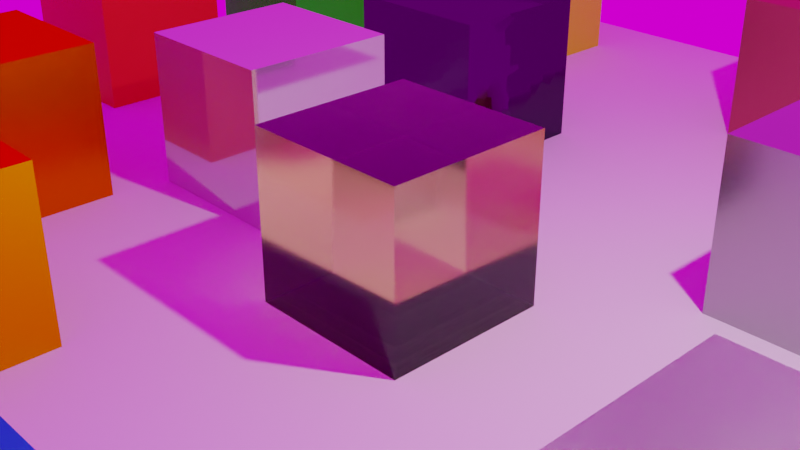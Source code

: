 # Source: materials.blend  (saved by Blender 3.1.7; exported with 4.5.12 LTS)
import bpy
from mathutils import Matrix  # noqa: F401  (used for matrix-valued properties, if any)

bpy.ops.wm.read_factory_settings(use_empty=True)
scene = bpy.context.scene
scene.name = 'Scene'

# ---- collections
col_collection = bpy.data.collections.new('Collection'); scene.collection.children.link(col_collection)

# ---- images (referenced by path relative to the original .blend; pixels are not part of the script)
import os
ASSET_DIR = os.environ.get("B2B_ASSET_DIR", "")  # directory of the original .blend (textures are referenced by path, not embedded)
HERE = os.path.dirname(os.path.abspath(__file__))  # packed textures are extracted next to this script under _unpacked/

def load_image(name, relpath, width, height, colorspace="sRGB"):
    """Load a texture the original file referenced (path relative to the .blend, or extracted next to this script)."""
    p = next((c for c in (os.path.join(HERE, relpath), os.path.join(ASSET_DIR, relpath)) if relpath and os.path.exists(c)), "")
    if p:
        img = bpy.data.images.load(p, check_existing=True)
        img.name = name
    else:  # same state as the original file: an image datablock whose file is absent (Cycles renders it pink)
        img = bpy.data.images.new(name, width, height)
        img.source = "FILE"
        img.filepath = "//" + (relpath or name)
    img.colorspace_settings.name = colorspace
    return img
img_forest_exr = load_image('forest.exr', 'forest.exr', 1024, 1024, 'Linear Rec.709')

# ---- materials (node trees are filled in below, after node groups)
mat_su8 = bpy.data.materials.new('SU8')
mat_su8.surface_render_method = 'BLENDED'
mat_su8.blend_method = 'BLEND'
mat_su8.alpha_threshold = 1.0
mat_su8.use_transparency_overlap = False
mat_su8.show_transparent_back = False
mat_su8.use_transparent_shadow = False
mat_su8.use_raytrace_refraction = True
mat_su8.use_screen_refraction = True
mat_su8.thickness_mode = 'SLAB'
mat_su8.line_color = (0.0, 0.0, 0.0, 1.0)
mat_gold = bpy.data.materials.new('Gold')
mat_gold.use_transparent_shadow = False
mat_aluminum = bpy.data.materials.new('Aluminum')
mat_aluminum.use_transparent_shadow = False
mat_pp = bpy.data.materials.new('PP')
mat_pp.use_transparent_shadow = False
mat_pp.use_raytrace_refraction = True
mat_pp.use_screen_refraction = True
mat_pp.thickness_mode = 'SLAB'
mat_water = bpy.data.materials.new('Water')
mat_water.surface_render_method = 'BLENDED'
mat_water.blend_method = 'BLEND'
mat_water.use_transparency_overlap = False
mat_water.show_transparent_back = False
mat_water.use_raytrace_refraction = True
mat_water.use_screen_refraction = True
mat_water.thickness_mode = 'SLAB'
mat_silicon = bpy.data.materials.new('Silicon')
mat_silicon.use_transparent_shadow = False
mat_silicon_dioxide = bpy.data.materials.new('Silicon Dioxide')
mat_silicon_dioxide.use_transparent_shadow = False
mat_silicon_nitrate = bpy.data.materials.new('Silicon Nitrate')
mat_silicon_nitrate.use_transparent_shadow = False
mat_polysilicon = bpy.data.materials.new('Polysilicon')
mat_polysilicon.use_transparent_shadow = False
mat_molybdenum = bpy.data.materials.new('Molybdenum')
mat_molybdenum.use_transparent_shadow = False
mat_copper = bpy.data.materials.new('Copper')
mat_copper.use_transparent_shadow = False
mat_yellow = bpy.data.materials.new('Yellow')
mat_yellow.use_transparent_shadow = False
mat_green = bpy.data.materials.new('Green')
mat_green.use_transparent_shadow = False
mat_red = bpy.data.materials.new('Red')
mat_red.use_transparent_shadow = False
mat_blue = bpy.data.materials.new('Blue')
mat_blue.use_transparent_shadow = False
mat_pink = bpy.data.materials.new('Pink')
mat_pink.use_transparent_shadow = False
mat_cyan = bpy.data.materials.new('Cyan')
mat_cyan.use_transparent_shadow = False

# ---- material node trees
mat_su8.use_nodes = True; mat_su8.node_tree.nodes.clear()
_N = mat_su8.node_tree.nodes; _L = mat_su8.node_tree.links
n0 = _N.new('ShaderNodeOutputMaterial'); n0.name = 'Material Output'; n0.location = (300, 300)
n1 = _N.new('ShaderNodeBsdfPrincipled'); n1.name = 'Principled BSDF'; n1.location = (10, 300)
n1.distribution = 'GGX'
n1.subsurface_method = 'RANDOM_WALK_SKIN'
n1.inputs[0].default_value = (0.8, 0.6745, 0.2251, 1.0)
n1.inputs[2].default_value = 0.126
n1.inputs[3].default_value = 1.45
n1.inputs[18].default_value = 1.0
n1.inputs[27].default_value = (0.0, 0.0, 0.0, 1.0)
n1.inputs[28].default_value = 1.0
_L.new(n1.outputs[0], n0.inputs[0])
n0.is_active_output = True
mat_gold.use_nodes = True; mat_gold.node_tree.nodes.clear()
_N = mat_gold.node_tree.nodes; _L = mat_gold.node_tree.links
n0 = _N.new('ShaderNodeOutputMaterial'); n0.name = 'Material Output'; n0.location = (300, 300)
n1 = _N.new('ShaderNodeBsdfAnisotropic'); n1.name = 'Glossy BSDF'; n1.location = (10, 300)
n1.distribution = 'GGX'
n1.inputs[0].default_value = (0.8, 0.3872, 0.0, 1.0)
n1.inputs[1].default_value = 0.1339
_L.new(n1.outputs[0], n0.inputs[0])
n0.is_active_output = True
mat_aluminum.use_nodes = True; mat_aluminum.node_tree.nodes.clear()
_N = mat_aluminum.node_tree.nodes; _L = mat_aluminum.node_tree.links
n0 = _N.new('ShaderNodeBsdfPrincipled'); n0.name = 'Principled BSDF'; n0.location = (10, 300)
n0.distribution = 'GGX'
n0.subsurface_method = 'BURLEY'
n0.inputs[0].default_value = (0.3672, 0.3672, 0.3672, 1.0)
n0.inputs[1].default_value = 1.0
n0.inputs[2].default_value = 0.1957
n0.inputs[3].default_value = 1.45
n0.inputs[13].default_value = 0.937
n0.inputs[24].default_value = 0.1952
n0.inputs[27].default_value = (0.0, 0.0, 0.0, 1.0)
n0.inputs[28].default_value = 1.0
n1 = _N.new('ShaderNodeOutputMaterial'); n1.name = 'Material Output'; n1.location = (300, 300)
_L.new(n0.outputs[0], n1.inputs[0])
n1.is_active_output = True
mat_pp.use_nodes = True; mat_pp.node_tree.nodes.clear()
_N = mat_pp.node_tree.nodes; _L = mat_pp.node_tree.links
n0 = _N.new('ShaderNodeOutputMaterial'); n0.name = 'Material Output'; n0.location = (300, 300)
n1 = _N.new('ShaderNodeBsdfPrincipled'); n1.name = 'Principled BSDF.001'; n1.location = (10, 300)
n1.distribution = 'GGX'
n1.subsurface_method = 'RANDOM_WALK_SKIN'
n1.inputs[2].default_value = 0.3661
n1.inputs[3].default_value = 1.45
n1.inputs[18].default_value = 1.0
n1.inputs[27].default_value = (0.0, 0.0, 0.0, 1.0)
n1.inputs[28].default_value = 1.0
_L.new(n1.outputs[0], n0.inputs[0])
n0.is_active_output = True
mat_water.use_nodes = True; mat_water.node_tree.nodes.clear()
_N = mat_water.node_tree.nodes; _L = mat_water.node_tree.links
n0 = _N.new('ShaderNodeOutputMaterial'); n0.name = 'Material Output'; n0.location = (300, 300)
n0.target = 'CYCLES'
n1 = _N.new('ShaderNodeBsdfGlass'); n1.name = 'Glass BSDF'; n1.location = (10, 300)
n1.distribution = 'BECKMANN'
n1.inputs[0].default_value = (0.2111, 0.4943, 1.0, 1.0)
n1.inputs[1].default_value = 0.5315
n1.inputs[2].default_value = 1.05
n2 = _N.new('ShaderNodeOutputMaterial'); n2.name = 'Material Output.001'; n2.location = (0, 0)
n2.target = 'EEVEE'
n3 = _N.new('ShaderNodeMixShader'); n3.name = 'Mix Shader'; n3.location = (0, 0)
n3.label = 'Disable Shadow'
n3.hide = True
n4 = _N.new('ShaderNodeLightPath'); n4.name = 'Light Path'; n4.location = (0, 0)
n4.hide = True
n5 = _N.new('ShaderNodeBsdfTransparent'); n5.name = 'Transparent BSDF'; n5.location = (0, 0)
n5.hide = True
_L.new(n1.outputs[0], n0.inputs[0])
_L.new(n1.outputs[0], n3.inputs[1])
_L.new(n3.outputs[0], n2.inputs[0])
_L.new(n4.outputs[1], n3.inputs[0])
_L.new(n5.outputs[0], n3.inputs[2])
n0.is_active_output = True
mat_silicon.use_nodes = True; mat_silicon.node_tree.nodes.clear()
_N = mat_silicon.node_tree.nodes; _L = mat_silicon.node_tree.links
n0 = _N.new('ShaderNodeOutputMaterial'); n0.name = 'Material Output'; n0.location = (300, 300)
n1 = _N.new('ShaderNodeBsdfAnisotropic'); n1.name = 'Glossy BSDF'; n1.location = (10, 300)
n1.distribution = 'GGX'
n1.inputs[0].default_value = (0.04452, 0.04489, 0.1055, 1.0)
n1.inputs[1].default_value = 0.06693
_L.new(n1.outputs[0], n0.inputs[0])
n0.is_active_output = True
mat_silicon_dioxide.use_nodes = True; mat_silicon_dioxide.node_tree.nodes.clear()
_N = mat_silicon_dioxide.node_tree.nodes; _L = mat_silicon_dioxide.node_tree.links
n0 = _N.new('ShaderNodeOutputMaterial'); n0.name = 'Material Output'; n0.location = (300, 300)
n1 = _N.new('ShaderNodeBsdfAnisotropic'); n1.name = 'Glossy BSDF'; n1.location = (10, 300)
n1.distribution = 'GGX'
n1.inputs[0].default_value = (0.1999, 0.2017, 0.5122, 1.0)
n1.inputs[1].default_value = 0.5256
_L.new(n1.outputs[0], n0.inputs[0])
n0.is_active_output = True
mat_silicon_nitrate.use_nodes = True; mat_silicon_nitrate.node_tree.nodes.clear()
_N = mat_silicon_nitrate.node_tree.nodes; _L = mat_silicon_nitrate.node_tree.links
n0 = _N.new('ShaderNodeOutputMaterial'); n0.name = 'Material Output'; n0.location = (300, 300)
n1 = _N.new('ShaderNodeBsdfAnisotropic'); n1.name = 'Glossy BSDF'; n1.location = (10, 300)
n1.distribution = 'GGX'
n1.inputs[0].default_value = (0.5122, 0.1202, 0.1279, 1.0)
n1.inputs[1].default_value = 0.5256
_L.new(n1.outputs[0], n0.inputs[0])
n0.is_active_output = True
mat_polysilicon.use_nodes = True; mat_polysilicon.node_tree.nodes.clear()
_N = mat_polysilicon.node_tree.nodes; _L = mat_polysilicon.node_tree.links
n0 = _N.new('ShaderNodeOutputMaterial'); n0.name = 'Material Output'; n0.location = (300, 300)
n1 = _N.new('ShaderNodeBsdfAnisotropic'); n1.name = 'Glossy BSDF'; n1.location = (10, 300)
n1.distribution = 'GGX'
n1.inputs[0].default_value = (0.08048, 0.04802, 0.1055, 1.0)
n1.inputs[1].default_value = 0.1063
n2 = _N.new('ShaderNodeTexVoronoi'); n2.name = 'Voronoi Texture'; n2.location = (-180, 280)
n2.voronoi_dimensions = '4D'
n2.inputs[1].default_value = 1.4
n2.inputs[2].default_value = 9.0
_L.new(n1.outputs[0], n0.inputs[0])
_L.new(n2.outputs[2], n1.inputs[4])
n0.is_active_output = True
mat_molybdenum.use_nodes = True; mat_molybdenum.node_tree.nodes.clear()
_N = mat_molybdenum.node_tree.nodes; _L = mat_molybdenum.node_tree.links
n0 = _N.new('ShaderNodeBsdfPrincipled'); n0.name = 'Principled BSDF'; n0.location = (10, 300)
n0.distribution = 'GGX'
n0.subsurface_method = 'BURLEY'
n0.inputs[0].default_value = (0.6383, 0.6383, 0.6383, 1.0)
n0.inputs[1].default_value = 0.7638
n0.inputs[2].default_value = 0.0618
n0.inputs[3].default_value = 1.45
n0.inputs[13].default_value = 1.0
n0.inputs[14].default_value = (0.9226, 0.9226, 0.9226, 1.0)
n0.inputs[24].default_value = 0.1952
n0.inputs[27].default_value = (0.0, 0.0, 0.0, 1.0)
n0.inputs[28].default_value = 1.0
n1 = _N.new('ShaderNodeOutputMaterial'); n1.name = 'Material Output'; n1.location = (300, 300)
_L.new(n0.outputs[0], n1.inputs[0])
n1.is_active_output = True
mat_copper.use_nodes = True; mat_copper.node_tree.nodes.clear()
_N = mat_copper.node_tree.nodes; _L = mat_copper.node_tree.links
n0 = _N.new('ShaderNodeOutputMaterial'); n0.name = 'Material Output'; n0.location = (300, 300)
n1 = _N.new('ShaderNodeBsdfAnisotropic'); n1.name = 'Glossy BSDF'; n1.location = (10, 300)
n1.distribution = 'GGX'
n1.inputs[0].default_value = (0.8, 0.1938, 0.0, 1.0)
n1.inputs[1].default_value = 0.2913
_L.new(n1.outputs[0], n0.inputs[0])
n0.is_active_output = True
mat_yellow.use_nodes = True; mat_yellow.node_tree.nodes.clear()
_N = mat_yellow.node_tree.nodes; _L = mat_yellow.node_tree.links
n0 = _N.new('ShaderNodeOutputMaterial'); n0.name = 'Material Output'; n0.location = (300, 300)
n1 = _N.new('ShaderNodeBsdfPrincipled'); n1.name = 'Principled BSDF'; n1.location = (10, 300)
n1.distribution = 'GGX'
n1.subsurface_method = 'RANDOM_WALK_SKIN'
n1.inputs[0].default_value = (0.6889, 0.8, 0.0, 1.0)
n1.inputs[2].default_value = 0.5256
n1.inputs[3].default_value = 1.45
n1.inputs[27].default_value = (0.0, 0.0, 0.0, 1.0)
n1.inputs[28].default_value = 1.0
_L.new(n1.outputs[0], n0.inputs[0])
n0.is_active_output = True
mat_green.use_nodes = True; mat_green.node_tree.nodes.clear()
_N = mat_green.node_tree.nodes; _L = mat_green.node_tree.links
n0 = _N.new('ShaderNodeOutputMaterial'); n0.name = 'Material Output'; n0.location = (300, 300)
n1 = _N.new('ShaderNodeBsdfPrincipled'); n1.name = 'Principled BSDF'; n1.location = (10, 300)
n1.distribution = 'GGX'
n1.subsurface_method = 'RANDOM_WALK_SKIN'
n1.inputs[0].default_value = (0.001901, 0.8, 0.0, 1.0)
n1.inputs[2].default_value = 0.5256
n1.inputs[3].default_value = 1.45
n1.inputs[27].default_value = (0.0, 0.0, 0.0, 1.0)
n1.inputs[28].default_value = 1.0
_L.new(n1.outputs[0], n0.inputs[0])
n0.is_active_output = True
mat_red.use_nodes = True; mat_red.node_tree.nodes.clear()
_N = mat_red.node_tree.nodes; _L = mat_red.node_tree.links
n0 = _N.new('ShaderNodeOutputMaterial'); n0.name = 'Material Output'; n0.location = (300, 300)
n1 = _N.new('ShaderNodeBsdfPrincipled'); n1.name = 'Principled BSDF'; n1.location = (10, 300)
n1.distribution = 'GGX'
n1.subsurface_method = 'RANDOM_WALK_SKIN'
n1.inputs[0].default_value = (0.8, 0.0, 0.00102, 1.0)
n1.inputs[2].default_value = 0.5256
n1.inputs[3].default_value = 1.45
n1.inputs[27].default_value = (0.0, 0.0, 0.0, 1.0)
n1.inputs[28].default_value = 1.0
_L.new(n1.outputs[0], n0.inputs[0])
n0.is_active_output = True
mat_blue.use_nodes = True; mat_blue.node_tree.nodes.clear()
_N = mat_blue.node_tree.nodes; _L = mat_blue.node_tree.links
n0 = _N.new('ShaderNodeOutputMaterial'); n0.name = 'Material Output'; n0.location = (300, 300)
n1 = _N.new('ShaderNodeBsdfPrincipled'); n1.name = 'Principled BSDF'; n1.location = (10, 300)
n1.distribution = 'GGX'
n1.subsurface_method = 'RANDOM_WALK_SKIN'
n1.inputs[0].default_value = (0.0006356, 0.0, 0.8, 1.0)
n1.inputs[2].default_value = 0.5256
n1.inputs[3].default_value = 1.45
n1.inputs[27].default_value = (0.0, 0.0, 0.0, 1.0)
n1.inputs[28].default_value = 1.0
_L.new(n1.outputs[0], n0.inputs[0])
n0.is_active_output = True
mat_pink.use_nodes = True; mat_pink.node_tree.nodes.clear()
_N = mat_pink.node_tree.nodes; _L = mat_pink.node_tree.links
n0 = _N.new('ShaderNodeOutputMaterial'); n0.name = 'Material Output'; n0.location = (300, 300)
n1 = _N.new('ShaderNodeBsdfPrincipled'); n1.name = 'Principled BSDF'; n1.location = (10, 300)
n1.distribution = 'GGX'
n1.subsurface_method = 'RANDOM_WALK_SKIN'
n1.inputs[0].default_value = (0.8, 0.0, 0.783, 1.0)
n1.inputs[2].default_value = 0.5256
n1.inputs[3].default_value = 1.45
n1.inputs[27].default_value = (0.0, 0.0, 0.0, 1.0)
n1.inputs[28].default_value = 1.0
_L.new(n1.outputs[0], n0.inputs[0])
n0.is_active_output = True
mat_cyan.use_nodes = True; mat_cyan.node_tree.nodes.clear()
_N = mat_cyan.node_tree.nodes; _L = mat_cyan.node_tree.links
n0 = _N.new('ShaderNodeOutputMaterial'); n0.name = 'Material Output'; n0.location = (300, 300)
n1 = _N.new('ShaderNodeBsdfPrincipled'); n1.name = 'Principled BSDF'; n1.location = (10, 300)
n1.distribution = 'GGX'
n1.subsurface_method = 'RANDOM_WALK_SKIN'
n1.inputs[0].default_value = (0.0, 0.8, 0.7734, 1.0)
n1.inputs[2].default_value = 0.5256
n1.inputs[3].default_value = 1.45
n1.inputs[27].default_value = (0.0, 0.0, 0.0, 1.0)
n1.inputs[28].default_value = 1.0
_L.new(n1.outputs[0], n0.inputs[0])
n0.is_active_output = True

# ---- world
world_world = bpy.data.worlds.new('World'); scene.world = world_world
world_world.use_nodes = True; world_world.node_tree.nodes.clear()
_N = world_world.node_tree.nodes; _L = world_world.node_tree.links
n0 = _N.new('ShaderNodeOutputWorld'); n0.name = 'World Output'; n0.location = (300, 300)
n1 = _N.new('ShaderNodeBackground'); n1.name = 'Background'; n1.location = (10, 300)
n2 = _N.new('ShaderNodeTexEnvironment'); n2.name = 'Environment Texture'; n2.location = (-280, 280)
n2.image = img_forest_exr
_L.new(n1.outputs[0], n0.inputs[0])
_L.new(n2.outputs[0], n1.inputs[0])
n0.is_active_output = True
world_world.color = (0.05088, 0.05088, 0.05088)
world_world.use_sun_shadow = False
world_world.sun_shadow_jitter_overblur = 0.0

# ---- cameras
cam_camera = bpy.data.cameras.new('Camera')
cam_camera.clip_end = 100.0
cam_camera.ortho_scale = 7.314

# ---- lights
light_light = bpy.data.lights.new('Light', 'POINT')
light_light.transmission_factor = 0.0
light_light.energy = 1000.0
light_light.shadow_soft_size = 0.1
light_light.shadow_maximum_resolution = 0.006
light_light.use_absolute_resolution = True

# ---- meshes
me_cube = bpy.data.meshes.new('Cube')
me_cube.from_pydata([(1.0, 1.0, 1.0), (1.0, 1.0, -1.0), (1.0, -1.0, 1.0), (1.0, -1.0, -1.0), (-1.0, 1.0, 1.0), (-1.0, 1.0, -1.0), (-1.0, -1.0, 1.0), (-1.0, -1.0, -1.0)], [], [(0, 4, 6, 2), (3, 2, 6, 7), (7, 6, 4, 5), (5, 1, 3, 7), (1, 0, 2, 3), (5, 4, 0, 1)])
_uv = me_cube.uv_layers.new(name='UVMap')
_uv.uv.foreach_set('vector', [0.625, 0.5, 0.875, 0.5, 0.875, 0.75, 0.625, 0.75, 0.375, 0.75, 0.625, 0.75, 0.625, 1.0, 0.375, 1.0, 0.375, 0.0, 0.625, 0.0, 0.625, 0.25, 0.375, 0.25, 0.125, 0.5, 0.375, 0.5, 0.375, 0.75, 0.125, 0.75, 0.375, 0.5, 0.625, 0.5, 0.625, 0.75, 0.375, 0.75, 0.375, 0.25, 0.625, 0.25, 0.625, 0.5, 0.375, 0.5])
me_cube.materials.append(mat_su8)
me_cube.use_remesh_preserve_volume = False
me_cube.use_remesh_preserve_attributes = False
me_cube.use_mirror_vertex_groups = False
me_cube.update()
me_plane = bpy.data.meshes.new('Plane')
me_plane.from_pydata([(-1000.0, -1000.0, 0.0), (1000.0, -1000.0, 0.0), (-1000.0, 1000.0, 0.0), (1000.0, 1000.0, 0.0)], [], [(0, 1, 3, 2)])
_uv = me_plane.uv_layers.new(name='UVMap')
_uv.uv.foreach_set('vector', [0.0, 0.0, 1.0, 0.0, 1.0, 1.0, 0.0, 1.0])
me_plane.use_remesh_fix_poles = True
me_plane.use_remesh_preserve_attributes = False
me_plane.update()
me_cube_001 = bpy.data.meshes.new('Cube.001')
me_cube_001.from_pydata([(1.0, 1.0, 1.0), (1.0, 1.0, -1.0), (1.0, -1.0, 1.0), (1.0, -1.0, -1.0), (-1.0, 1.0, 1.0), (-1.0, 1.0, -1.0), (-1.0, -1.0, 1.0), (-1.0, -1.0, -1.0)], [], [(0, 4, 6, 2), (3, 2, 6, 7), (7, 6, 4, 5), (5, 1, 3, 7), (1, 0, 2, 3), (5, 4, 0, 1)])
_uv = me_cube_001.uv_layers.new(name='UVMap')
_uv.uv.foreach_set('vector', [0.625, 0.5, 0.875, 0.5, 0.875, 0.75, 0.625, 0.75, 0.375, 0.75, 0.625, 0.75, 0.625, 1.0, 0.375, 1.0, 0.375, 0.0, 0.625, 0.0, 0.625, 0.25, 0.375, 0.25, 0.125, 0.5, 0.375, 0.5, 0.375, 0.75, 0.125, 0.75, 0.375, 0.5, 0.625, 0.5, 0.625, 0.75, 0.375, 0.75, 0.375, 0.25, 0.625, 0.25, 0.625, 0.5, 0.375, 0.5])
me_cube_001.materials.append(mat_gold)
me_cube_001.use_remesh_preserve_volume = False
me_cube_001.use_remesh_preserve_attributes = False
me_cube_001.use_mirror_vertex_groups = False
me_cube_001.update()
me_cube_002 = bpy.data.meshes.new('Cube.002')
me_cube_002.from_pydata([(1.0, 1.0, 1.0), (1.0, 1.0, -1.0), (1.0, -1.0, 1.0), (1.0, -1.0, -1.0), (-1.0, 1.0, 1.0), (-1.0, 1.0, -1.0), (-1.0, -1.0, 1.0), (-1.0, -1.0, -1.0)], [], [(0, 4, 6, 2), (3, 2, 6, 7), (7, 6, 4, 5), (5, 1, 3, 7), (1, 0, 2, 3), (5, 4, 0, 1)])
_uv = me_cube_002.uv_layers.new(name='UVMap')
_uv.uv.foreach_set('vector', [0.625, 0.5, 0.875, 0.5, 0.875, 0.75, 0.625, 0.75, 0.375, 0.75, 0.625, 0.75, 0.625, 1.0, 0.375, 1.0, 0.375, 0.0, 0.625, 0.0, 0.625, 0.25, 0.375, 0.25, 0.125, 0.5, 0.375, 0.5, 0.375, 0.75, 0.125, 0.75, 0.375, 0.5, 0.625, 0.5, 0.625, 0.75, 0.375, 0.75, 0.375, 0.25, 0.625, 0.25, 0.625, 0.5, 0.375, 0.5])
me_cube_002.materials.append(mat_aluminum)
me_cube_002.use_remesh_preserve_volume = False
me_cube_002.use_remesh_preserve_attributes = False
me_cube_002.use_mirror_vertex_groups = False
me_cube_002.update()
me_cube_003 = bpy.data.meshes.new('Cube.003')
me_cube_003.from_pydata([(1.0, 1.0, 1.0), (1.0, 1.0, -1.0), (1.0, -1.0, 1.0), (1.0, -1.0, -1.0), (-1.0, 1.0, 1.0), (-1.0, 1.0, -1.0), (-1.0, -1.0, 1.0), (-1.0, -1.0, -1.0)], [], [(0, 4, 6, 2), (3, 2, 6, 7), (7, 6, 4, 5), (5, 1, 3, 7), (1, 0, 2, 3), (5, 4, 0, 1)])
_uv = me_cube_003.uv_layers.new(name='UVMap')
_uv.uv.foreach_set('vector', [0.625, 0.5, 0.875, 0.5, 0.875, 0.75, 0.625, 0.75, 0.375, 0.75, 0.625, 0.75, 0.625, 1.0, 0.375, 1.0, 0.375, 0.0, 0.625, 0.0, 0.625, 0.25, 0.375, 0.25, 0.125, 0.5, 0.375, 0.5, 0.375, 0.75, 0.125, 0.75, 0.375, 0.5, 0.625, 0.5, 0.625, 0.75, 0.375, 0.75, 0.375, 0.25, 0.625, 0.25, 0.625, 0.5, 0.375, 0.5])
me_cube_003.materials.append(mat_pp)
me_cube_003.use_remesh_preserve_volume = False
me_cube_003.use_remesh_preserve_attributes = False
me_cube_003.use_mirror_vertex_groups = False
me_cube_003.update()
me_cube_004 = bpy.data.meshes.new('Cube.004')
me_cube_004.from_pydata([(1.0, 1.0, 1.0), (1.0, 1.0, -1.0), (1.0, -1.0, 1.0), (1.0, -1.0, -1.0), (-1.0, 1.0, 1.0), (-1.0, 1.0, -1.0), (-1.0, -1.0, 1.0), (-1.0, -1.0, -1.0)], [], [(0, 4, 6, 2), (3, 2, 6, 7), (7, 6, 4, 5), (5, 1, 3, 7), (1, 0, 2, 3), (5, 4, 0, 1)])
_uv = me_cube_004.uv_layers.new(name='UVMap')
_uv.uv.foreach_set('vector', [0.625, 0.5, 0.875, 0.5, 0.875, 0.75, 0.625, 0.75, 0.375, 0.75, 0.625, 0.75, 0.625, 1.0, 0.375, 1.0, 0.375, 0.0, 0.625, 0.0, 0.625, 0.25, 0.375, 0.25, 0.125, 0.5, 0.375, 0.5, 0.375, 0.75, 0.125, 0.75, 0.375, 0.5, 0.625, 0.5, 0.625, 0.75, 0.375, 0.75, 0.375, 0.25, 0.625, 0.25, 0.625, 0.5, 0.375, 0.5])
me_cube_004.materials.append(mat_water)
me_cube_004.use_remesh_preserve_volume = False
me_cube_004.use_remesh_preserve_attributes = False
me_cube_004.use_mirror_vertex_groups = False
me_cube_004.update()
me_cube_005 = bpy.data.meshes.new('Cube.005')
me_cube_005.from_pydata([(1.0, 1.0, 1.0), (1.0, 1.0, -1.0), (1.0, -1.0, 1.0), (1.0, -1.0, -1.0), (-1.0, 1.0, 1.0), (-1.0, 1.0, -1.0), (-1.0, -1.0, 1.0), (-1.0, -1.0, -1.0)], [], [(0, 4, 6, 2), (3, 2, 6, 7), (7, 6, 4, 5), (5, 1, 3, 7), (1, 0, 2, 3), (5, 4, 0, 1)])
_uv = me_cube_005.uv_layers.new(name='UVMap')
_uv.uv.foreach_set('vector', [0.625, 0.5, 0.875, 0.5, 0.875, 0.75, 0.625, 0.75, 0.375, 0.75, 0.625, 0.75, 0.625, 1.0, 0.375, 1.0, 0.375, 0.0, 0.625, 0.0, 0.625, 0.25, 0.375, 0.25, 0.125, 0.5, 0.375, 0.5, 0.375, 0.75, 0.125, 0.75, 0.375, 0.5, 0.625, 0.5, 0.625, 0.75, 0.375, 0.75, 0.375, 0.25, 0.625, 0.25, 0.625, 0.5, 0.375, 0.5])
me_cube_005.materials.append(mat_silicon)
me_cube_005.use_remesh_preserve_volume = False
me_cube_005.use_remesh_preserve_attributes = False
me_cube_005.use_mirror_vertex_groups = False
me_cube_005.update()
me_cube_006 = bpy.data.meshes.new('Cube.006')
me_cube_006.from_pydata([(1.0, 1.0, 1.0), (1.0, 1.0, -1.0), (1.0, -1.0, 1.0), (1.0, -1.0, -1.0), (-1.0, 1.0, 1.0), (-1.0, 1.0, -1.0), (-1.0, -1.0, 1.0), (-1.0, -1.0, -1.0)], [], [(0, 4, 6, 2), (3, 2, 6, 7), (7, 6, 4, 5), (5, 1, 3, 7), (1, 0, 2, 3), (5, 4, 0, 1)])
_uv = me_cube_006.uv_layers.new(name='UVMap')
_uv.uv.foreach_set('vector', [0.625, 0.5, 0.875, 0.5, 0.875, 0.75, 0.625, 0.75, 0.375, 0.75, 0.625, 0.75, 0.625, 1.0, 0.375, 1.0, 0.375, 0.0, 0.625, 0.0, 0.625, 0.25, 0.375, 0.25, 0.125, 0.5, 0.375, 0.5, 0.375, 0.75, 0.125, 0.75, 0.375, 0.5, 0.625, 0.5, 0.625, 0.75, 0.375, 0.75, 0.375, 0.25, 0.625, 0.25, 0.625, 0.5, 0.375, 0.5])
me_cube_006.materials.append(mat_silicon_dioxide)
me_cube_006.use_remesh_preserve_volume = False
me_cube_006.use_remesh_preserve_attributes = False
me_cube_006.use_mirror_vertex_groups = False
me_cube_006.update()
me_cube_007 = bpy.data.meshes.new('Cube.007')
me_cube_007.from_pydata([(1.0, 1.0, 1.0), (1.0, 1.0, -1.0), (1.0, -1.0, 1.0), (1.0, -1.0, -1.0), (-1.0, 1.0, 1.0), (-1.0, 1.0, -1.0), (-1.0, -1.0, 1.0), (-1.0, -1.0, -1.0)], [], [(0, 4, 6, 2), (3, 2, 6, 7), (7, 6, 4, 5), (5, 1, 3, 7), (1, 0, 2, 3), (5, 4, 0, 1)])
_uv = me_cube_007.uv_layers.new(name='UVMap')
_uv.uv.foreach_set('vector', [0.625, 0.5, 0.875, 0.5, 0.875, 0.75, 0.625, 0.75, 0.375, 0.75, 0.625, 0.75, 0.625, 1.0, 0.375, 1.0, 0.375, 0.0, 0.625, 0.0, 0.625, 0.25, 0.375, 0.25, 0.125, 0.5, 0.375, 0.5, 0.375, 0.75, 0.125, 0.75, 0.375, 0.5, 0.625, 0.5, 0.625, 0.75, 0.375, 0.75, 0.375, 0.25, 0.625, 0.25, 0.625, 0.5, 0.375, 0.5])
me_cube_007.materials.append(mat_silicon_nitrate)
me_cube_007.use_remesh_preserve_volume = False
me_cube_007.use_remesh_preserve_attributes = False
me_cube_007.use_mirror_vertex_groups = False
me_cube_007.update()
me_cube_008 = bpy.data.meshes.new('Cube.008')
me_cube_008.from_pydata([(1.0, 1.0, 1.0), (1.0, 1.0, -1.0), (1.0, -1.0, 1.0), (1.0, -1.0, -1.0), (-1.0, 1.0, 1.0), (-1.0, 1.0, -1.0), (-1.0, -1.0, 1.0), (-1.0, -1.0, -1.0)], [], [(0, 4, 6, 2), (3, 2, 6, 7), (7, 6, 4, 5), (5, 1, 3, 7), (1, 0, 2, 3), (5, 4, 0, 1)])
_uv = me_cube_008.uv_layers.new(name='UVMap')
_uv.uv.foreach_set('vector', [0.625, 0.5, 0.875, 0.5, 0.875, 0.75, 0.625, 0.75, 0.375, 0.75, 0.625, 0.75, 0.625, 1.0, 0.375, 1.0, 0.375, 0.0, 0.625, 0.0, 0.625, 0.25, 0.375, 0.25, 0.125, 0.5, 0.375, 0.5, 0.375, 0.75, 0.125, 0.75, 0.375, 0.5, 0.625, 0.5, 0.625, 0.75, 0.375, 0.75, 0.375, 0.25, 0.625, 0.25, 0.625, 0.5, 0.375, 0.5])
me_cube_008.materials.append(mat_polysilicon)
me_cube_008.use_remesh_preserve_volume = False
me_cube_008.use_remesh_preserve_attributes = False
me_cube_008.use_mirror_vertex_groups = False
me_cube_008.update()
me_cube_009 = bpy.data.meshes.new('Cube.009')
me_cube_009.from_pydata([(1.0, 1.0, 1.0), (1.0, 1.0, -1.0), (1.0, -1.0, 1.0), (1.0, -1.0, -1.0), (-1.0, 1.0, 1.0), (-1.0, 1.0, -1.0), (-1.0, -1.0, 1.0), (-1.0, -1.0, -1.0)], [], [(0, 4, 6, 2), (3, 2, 6, 7), (7, 6, 4, 5), (5, 1, 3, 7), (1, 0, 2, 3), (5, 4, 0, 1)])
_uv = me_cube_009.uv_layers.new(name='UVMap')
_uv.uv.foreach_set('vector', [0.625, 0.5, 0.875, 0.5, 0.875, 0.75, 0.625, 0.75, 0.375, 0.75, 0.625, 0.75, 0.625, 1.0, 0.375, 1.0, 0.375, 0.0, 0.625, 0.0, 0.625, 0.25, 0.375, 0.25, 0.125, 0.5, 0.375, 0.5, 0.375, 0.75, 0.125, 0.75, 0.375, 0.5, 0.625, 0.5, 0.625, 0.75, 0.375, 0.75, 0.375, 0.25, 0.625, 0.25, 0.625, 0.5, 0.375, 0.5])
me_cube_009.materials.append(mat_molybdenum)
me_cube_009.use_remesh_preserve_volume = False
me_cube_009.use_remesh_preserve_attributes = False
me_cube_009.use_mirror_vertex_groups = False
me_cube_009.update()
me_cube_010 = bpy.data.meshes.new('Cube.010')
me_cube_010.from_pydata([(1.0, 1.0, 1.0), (1.0, 1.0, -1.0), (1.0, -1.0, 1.0), (1.0, -1.0, -1.0), (-1.0, 1.0, 1.0), (-1.0, 1.0, -1.0), (-1.0, -1.0, 1.0), (-1.0, -1.0, -1.0)], [], [(0, 4, 6, 2), (3, 2, 6, 7), (7, 6, 4, 5), (5, 1, 3, 7), (1, 0, 2, 3), (5, 4, 0, 1)])
_uv = me_cube_010.uv_layers.new(name='UVMap')
_uv.uv.foreach_set('vector', [0.625, 0.5, 0.875, 0.5, 0.875, 0.75, 0.625, 0.75, 0.375, 0.75, 0.625, 0.75, 0.625, 1.0, 0.375, 1.0, 0.375, 0.0, 0.625, 0.0, 0.625, 0.25, 0.375, 0.25, 0.125, 0.5, 0.375, 0.5, 0.375, 0.75, 0.125, 0.75, 0.375, 0.5, 0.625, 0.5, 0.625, 0.75, 0.375, 0.75, 0.375, 0.25, 0.625, 0.25, 0.625, 0.5, 0.375, 0.5])
me_cube_010.materials.append(mat_copper)
me_cube_010.use_remesh_preserve_volume = False
me_cube_010.use_remesh_preserve_attributes = False
me_cube_010.use_mirror_vertex_groups = False
me_cube_010.update()
me_cube_011 = bpy.data.meshes.new('Cube.011')
me_cube_011.from_pydata([(1.0, 1.0, 1.0), (1.0, 1.0, -1.0), (1.0, -1.0, 1.0), (1.0, -1.0, -1.0), (-1.0, 1.0, 1.0), (-1.0, 1.0, -1.0), (-1.0, -1.0, 1.0), (-1.0, -1.0, -1.0)], [], [(0, 4, 6, 2), (3, 2, 6, 7), (7, 6, 4, 5), (5, 1, 3, 7), (1, 0, 2, 3), (5, 4, 0, 1)])
_uv = me_cube_011.uv_layers.new(name='UVMap')
_uv.uv.foreach_set('vector', [0.625, 0.5, 0.875, 0.5, 0.875, 0.75, 0.625, 0.75, 0.375, 0.75, 0.625, 0.75, 0.625, 1.0, 0.375, 1.0, 0.375, 0.0, 0.625, 0.0, 0.625, 0.25, 0.375, 0.25, 0.125, 0.5, 0.375, 0.5, 0.375, 0.75, 0.125, 0.75, 0.375, 0.5, 0.625, 0.5, 0.625, 0.75, 0.375, 0.75, 0.375, 0.25, 0.625, 0.25, 0.625, 0.5, 0.375, 0.5])
me_cube_011.materials.append(mat_yellow)
me_cube_011.use_remesh_preserve_volume = False
me_cube_011.use_remesh_preserve_attributes = False
me_cube_011.use_mirror_vertex_groups = False
me_cube_011.update()
me_cube_012 = bpy.data.meshes.new('Cube.012')
me_cube_012.from_pydata([(1.0, 1.0, 1.0), (1.0, 1.0, -1.0), (1.0, -1.0, 1.0), (1.0, -1.0, -1.0), (-1.0, 1.0, 1.0), (-1.0, 1.0, -1.0), (-1.0, -1.0, 1.0), (-1.0, -1.0, -1.0)], [], [(0, 4, 6, 2), (3, 2, 6, 7), (7, 6, 4, 5), (5, 1, 3, 7), (1, 0, 2, 3), (5, 4, 0, 1)])
_uv = me_cube_012.uv_layers.new(name='UVMap')
_uv.uv.foreach_set('vector', [0.625, 0.5, 0.875, 0.5, 0.875, 0.75, 0.625, 0.75, 0.375, 0.75, 0.625, 0.75, 0.625, 1.0, 0.375, 1.0, 0.375, 0.0, 0.625, 0.0, 0.625, 0.25, 0.375, 0.25, 0.125, 0.5, 0.375, 0.5, 0.375, 0.75, 0.125, 0.75, 0.375, 0.5, 0.625, 0.5, 0.625, 0.75, 0.375, 0.75, 0.375, 0.25, 0.625, 0.25, 0.625, 0.5, 0.375, 0.5])
me_cube_012.materials.append(mat_green)
me_cube_012.use_remesh_preserve_volume = False
me_cube_012.use_remesh_preserve_attributes = False
me_cube_012.use_mirror_vertex_groups = False
me_cube_012.update()
me_cube_013 = bpy.data.meshes.new('Cube.013')
me_cube_013.from_pydata([(1.0, 1.0, 1.0), (1.0, 1.0, -1.0), (1.0, -1.0, 1.0), (1.0, -1.0, -1.0), (-1.0, 1.0, 1.0), (-1.0, 1.0, -1.0), (-1.0, -1.0, 1.0), (-1.0, -1.0, -1.0)], [], [(0, 4, 6, 2), (3, 2, 6, 7), (7, 6, 4, 5), (5, 1, 3, 7), (1, 0, 2, 3), (5, 4, 0, 1)])
_uv = me_cube_013.uv_layers.new(name='UVMap')
_uv.uv.foreach_set('vector', [0.625, 0.5, 0.875, 0.5, 0.875, 0.75, 0.625, 0.75, 0.375, 0.75, 0.625, 0.75, 0.625, 1.0, 0.375, 1.0, 0.375, 0.0, 0.625, 0.0, 0.625, 0.25, 0.375, 0.25, 0.125, 0.5, 0.375, 0.5, 0.375, 0.75, 0.125, 0.75, 0.375, 0.5, 0.625, 0.5, 0.625, 0.75, 0.375, 0.75, 0.375, 0.25, 0.625, 0.25, 0.625, 0.5, 0.375, 0.5])
me_cube_013.materials.append(mat_red)
me_cube_013.use_remesh_preserve_volume = False
me_cube_013.use_remesh_preserve_attributes = False
me_cube_013.use_mirror_vertex_groups = False
me_cube_013.update()
me_cube_014 = bpy.data.meshes.new('Cube.014')
me_cube_014.from_pydata([(1.0, 1.0, 1.0), (1.0, 1.0, -1.0), (1.0, -1.0, 1.0), (1.0, -1.0, -1.0), (-1.0, 1.0, 1.0), (-1.0, 1.0, -1.0), (-1.0, -1.0, 1.0), (-1.0, -1.0, -1.0)], [], [(0, 4, 6, 2), (3, 2, 6, 7), (7, 6, 4, 5), (5, 1, 3, 7), (1, 0, 2, 3), (5, 4, 0, 1)])
_uv = me_cube_014.uv_layers.new(name='UVMap')
_uv.uv.foreach_set('vector', [0.625, 0.5, 0.875, 0.5, 0.875, 0.75, 0.625, 0.75, 0.375, 0.75, 0.625, 0.75, 0.625, 1.0, 0.375, 1.0, 0.375, 0.0, 0.625, 0.0, 0.625, 0.25, 0.375, 0.25, 0.125, 0.5, 0.375, 0.5, 0.375, 0.75, 0.125, 0.75, 0.375, 0.5, 0.625, 0.5, 0.625, 0.75, 0.375, 0.75, 0.375, 0.25, 0.625, 0.25, 0.625, 0.5, 0.375, 0.5])
me_cube_014.materials.append(mat_blue)
me_cube_014.use_remesh_preserve_volume = False
me_cube_014.use_remesh_preserve_attributes = False
me_cube_014.use_mirror_vertex_groups = False
me_cube_014.update()
me_cube_015 = bpy.data.meshes.new('Cube.015')
me_cube_015.from_pydata([(1.0, 1.0, 1.0), (1.0, 1.0, -1.0), (1.0, -1.0, 1.0), (1.0, -1.0, -1.0), (-1.0, 1.0, 1.0), (-1.0, 1.0, -1.0), (-1.0, -1.0, 1.0), (-1.0, -1.0, -1.0)], [], [(0, 4, 6, 2), (3, 2, 6, 7), (7, 6, 4, 5), (5, 1, 3, 7), (1, 0, 2, 3), (5, 4, 0, 1)])
_uv = me_cube_015.uv_layers.new(name='UVMap')
_uv.uv.foreach_set('vector', [0.625, 0.5, 0.875, 0.5, 0.875, 0.75, 0.625, 0.75, 0.375, 0.75, 0.625, 0.75, 0.625, 1.0, 0.375, 1.0, 0.375, 0.0, 0.625, 0.0, 0.625, 0.25, 0.375, 0.25, 0.125, 0.5, 0.375, 0.5, 0.375, 0.75, 0.125, 0.75, 0.375, 0.5, 0.625, 0.5, 0.625, 0.75, 0.375, 0.75, 0.375, 0.25, 0.625, 0.25, 0.625, 0.5, 0.375, 0.5])
me_cube_015.materials.append(mat_pink)
me_cube_015.use_remesh_preserve_volume = False
me_cube_015.use_remesh_preserve_attributes = False
me_cube_015.use_mirror_vertex_groups = False
me_cube_015.update()
me_cube_016 = bpy.data.meshes.new('Cube.016')
me_cube_016.from_pydata([(1.0, 1.0, 1.0), (1.0, 1.0, -1.0), (1.0, -1.0, 1.0), (1.0, -1.0, -1.0), (-1.0, 1.0, 1.0), (-1.0, 1.0, -1.0), (-1.0, -1.0, 1.0), (-1.0, -1.0, -1.0)], [], [(0, 4, 6, 2), (3, 2, 6, 7), (7, 6, 4, 5), (5, 1, 3, 7), (1, 0, 2, 3), (5, 4, 0, 1)])
_uv = me_cube_016.uv_layers.new(name='UVMap')
_uv.uv.foreach_set('vector', [0.625, 0.5, 0.875, 0.5, 0.875, 0.75, 0.625, 0.75, 0.375, 0.75, 0.625, 0.75, 0.625, 1.0, 0.375, 1.0, 0.375, 0.0, 0.625, 0.0, 0.625, 0.25, 0.375, 0.25, 0.125, 0.5, 0.375, 0.5, 0.375, 0.75, 0.125, 0.75, 0.375, 0.5, 0.625, 0.5, 0.625, 0.75, 0.375, 0.75, 0.375, 0.25, 0.625, 0.25, 0.625, 0.5, 0.375, 0.5])
me_cube_016.materials.append(mat_cyan)
me_cube_016.use_remesh_preserve_volume = False
me_cube_016.use_remesh_preserve_attributes = False
me_cube_016.use_mirror_vertex_groups = False
me_cube_016.update()

# ---- objects
ob_cube = bpy.data.objects.new('Cube', me_cube)
ob_light = bpy.data.objects.new('Light', light_light)
ob_camera = bpy.data.objects.new('Camera', cam_camera)
ob_plane = bpy.data.objects.new('Plane', me_plane)
ob_cube_001 = bpy.data.objects.new('Cube.001', me_cube_001)
ob_cube_002 = bpy.data.objects.new('Cube.002', me_cube_002)
ob_cube_003 = bpy.data.objects.new('Cube.003', me_cube_003)
ob_cube_004 = bpy.data.objects.new('Cube.004', me_cube_004)
ob_cube_005 = bpy.data.objects.new('Cube.005', me_cube_005)
ob_cube_006 = bpy.data.objects.new('Cube.006', me_cube_006)
ob_cube_007 = bpy.data.objects.new('Cube.007', me_cube_007)
ob_cube_008 = bpy.data.objects.new('Cube.008', me_cube_008)
ob_cube_009 = bpy.data.objects.new('Cube.009', me_cube_009)
ob_cube_010 = bpy.data.objects.new('Cube.010', me_cube_010)
ob_cube_011 = bpy.data.objects.new('Cube.011', me_cube_011)
ob_cube_012 = bpy.data.objects.new('Cube.012', me_cube_012)
ob_cube_013 = bpy.data.objects.new('Cube.013', me_cube_013)
ob_cube_014 = bpy.data.objects.new('Cube.014', me_cube_014)
ob_cube_015 = bpy.data.objects.new('Cube.015', me_cube_015)
ob_cube_016 = bpy.data.objects.new('Cube.016', me_cube_016)

# ---- transforms, parenting, visibility, modifiers, constraints
ob_cube.location = (0.0, 0.0, 0.0)
ob_cube.lock_rotations_4d = False
ob_cube.empty_display_type = 'ARROWS'
ob_cube.lineart.crease_threshold = 0.0
ob_light.location = (4.076, 1.005, 5.904)
ob_light.rotation_euler = (0.6503, 0.05522, 1.866)
ob_light.lock_rotations_4d = False
ob_light.empty_display_type = 'ARROWS'
ob_light.color = (0.0, 0.0, 0.0, 0.0)
ob_light.lineart.crease_threshold = 0.0
ob_camera.location = (7.359, -6.926, 4.958)
ob_camera.rotation_euler = (1.109, 0.0, 0.8149)
ob_camera.lock_rotations_4d = False
ob_camera.empty_display_type = 'ARROWS'
ob_camera.color = (0.0, 0.0, 0.0, 0.0)
ob_camera.display_type = 'WIRE'
ob_camera.lineart.crease_threshold = 0.0
ob_plane.location = (0.0, 0.0, -1.0)
ob_plane.scale = (0.01, 0.01, 0.01)
ob_cube_001.location = (-2.679, -3.988, 0.0)
ob_cube_001.lock_rotations_4d = False
ob_cube_001.empty_display_type = 'ARROWS'
ob_cube_001.lineart.crease_threshold = 0.0
ob_cube_002.location = (3.296, 3.158, 0.0)
ob_cube_002.lock_rotations_4d = False
ob_cube_002.empty_display_type = 'ARROWS'
ob_cube_002.lineart.crease_threshold = 0.0
ob_cube_003.location = (5.202, -2.058, 2.384e-07)
ob_cube_003.lock_rotations_4d = False
ob_cube_003.empty_display_type = 'ARROWS'
ob_cube_003.lineart.crease_threshold = 0.0
ob_cube_004.location = (1.567, -5.946, 2.384e-07)
ob_cube_004.lock_rotations_4d = False
ob_cube_004.empty_display_type = 'ARROWS'
ob_cube_004.visible_shadow = False
ob_cube_004.lineart.crease_threshold = 0.0
ob_cube_005.location = (7.843, 1.426, 2.384e-07)
ob_cube_005.lock_rotations_4d = False
ob_cube_005.empty_display_type = 'ARROWS'
ob_cube_005.lineart.crease_threshold = 0.0
ob_cube_006.location = (6.321, 6.646, 4.768e-07)
ob_cube_006.lock_rotations_4d = False
ob_cube_006.empty_display_type = 'ARROWS'
ob_cube_006.lineart.crease_threshold = 0.0
ob_cube_007.location = (0.7759, 7.684, 3.576e-07)
ob_cube_007.lock_rotations_4d = False
ob_cube_007.empty_display_type = 'ARROWS'
ob_cube_007.lineart.crease_threshold = 0.0
ob_cube_008.location = (-2.914, 4.016, 2.384e-07)
ob_cube_008.lock_rotations_4d = False
ob_cube_008.empty_display_type = 'ARROWS'
ob_cube_008.lineart.crease_threshold = 0.0
ob_cube_009.location = (-3.359, 0.9706, -4.768e-07)
ob_cube_009.lock_rotations_4d = False
ob_cube_009.empty_display_type = 'ARROWS'
ob_cube_009.lineart.crease_threshold = 0.0
ob_cube_010.location = (-5.482, -1.78, -1.192e-07)
ob_cube_010.lock_rotations_4d = False
ob_cube_010.empty_display_type = 'ARROWS'
ob_cube_010.lineart.crease_threshold = 0.0
ob_cube_011.location = (-5.145, 7.771, 1.192e-07)
ob_cube_011.lock_rotations_4d = False
ob_cube_011.empty_display_type = 'ARROWS'
ob_cube_011.lineart.crease_threshold = 0.0
ob_cube_012.location = (-7.614, 4.943, 1.192e-07)
ob_cube_012.lock_rotations_4d = False
ob_cube_012.empty_display_type = 'ARROWS'
ob_cube_012.lineart.crease_threshold = 0.0
ob_cube_013.location = (-8.24, 1.855, 1.192e-07)
ob_cube_013.lock_rotations_4d = False
ob_cube_013.empty_display_type = 'ARROWS'
ob_cube_013.lineart.crease_threshold = 0.0
ob_cube_014.location = (-8.541, -2.045, 1.192e-07)
ob_cube_014.lock_rotations_4d = False
ob_cube_014.empty_display_type = 'ARROWS'
ob_cube_014.lineart.crease_threshold = 0.0
ob_cube_015.location = (-8.405, -5.74, 1.192e-07)
ob_cube_015.lock_rotations_4d = False
ob_cube_015.empty_display_type = 'ARROWS'
ob_cube_015.lineart.crease_threshold = 0.0
ob_cube_016.location = (-5.69, -7.8, 1.192e-07)
ob_cube_016.lock_rotations_4d = False
ob_cube_016.empty_display_type = 'ARROWS'
ob_cube_016.lineart.crease_threshold = 0.0

# ---- collection membership
col_collection.objects.link(ob_cube)
col_collection.objects.link(ob_light)
col_collection.objects.link(ob_camera)
col_collection.objects.link(ob_plane)
col_collection.objects.link(ob_cube_001)
col_collection.objects.link(ob_cube_002)
col_collection.objects.link(ob_cube_003)
col_collection.objects.link(ob_cube_004)
col_collection.objects.link(ob_cube_005)
col_collection.objects.link(ob_cube_006)
col_collection.objects.link(ob_cube_007)
col_collection.objects.link(ob_cube_008)
col_collection.objects.link(ob_cube_009)
col_collection.objects.link(ob_cube_010)
col_collection.objects.link(ob_cube_011)
col_collection.objects.link(ob_cube_012)
col_collection.objects.link(ob_cube_013)
col_collection.objects.link(ob_cube_014)
col_collection.objects.link(ob_cube_015)
col_collection.objects.link(ob_cube_016)

# ---- scene / render settings (as saved in the file)
scene.camera = ob_camera
scene.frame_start = 1; scene.frame_end = 60; scene.frame_set(1)
scene.render.engine = 'BLENDER_EEVEE_NEXT'
scene.render.film_transparent = True
scene.cycles.denoising_input_passes = 'RGB_ALBEDO'
scene.cycles.samples = 100
scene.cycles.sampling_pattern = 'TABULATED_SOBOL'
scene.cycles.use_light_tree = False
scene.eevee.use_raytracing = True
scene.view_settings.view_transform = 'Filmic'
scene.unit_settings.scale_length = 0.001
bpy.context.view_layer.update()
